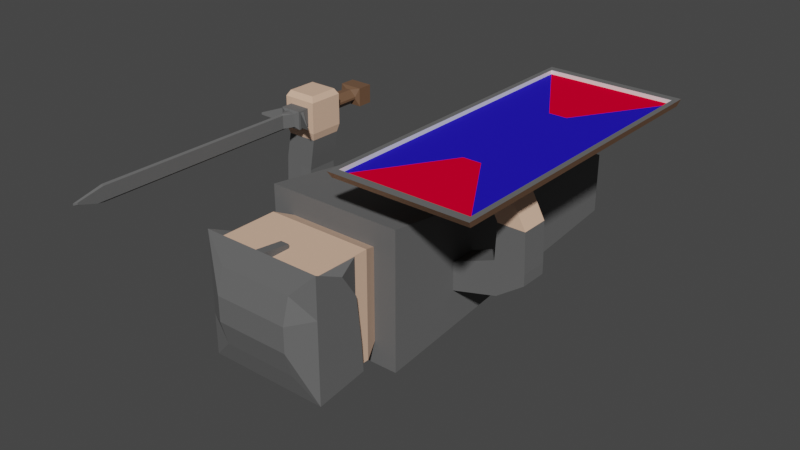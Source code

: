 # Source: soldier.blend  (saved by Blender 2.90.8; exported with 4.5.12 LTS)
import bpy
from mathutils import Matrix  # noqa: F401  (used for matrix-valued properties, if any)

bpy.ops.wm.read_factory_settings(use_empty=True)
scene = bpy.context.scene
scene.name = 'Scene'

# ---- collections
col_collection = bpy.data.collections.new('Collection'); scene.collection.children.link(col_collection)

# ---- materials (node trees are filled in below, after node groups)
mat_material = bpy.data.materials.new('Material')
mat_material.alpha_threshold = 0.0
mat_material.use_transparent_shadow = False
mat_material.line_color = (0.0, 0.0, 0.0, 1.0)
mat_metal = bpy.data.materials.new('metal')
mat_metal.use_transparent_shadow = False
mat_face = bpy.data.materials.new('face')
mat_face.use_transparent_shadow = False
mat_wood = bpy.data.materials.new('wood')
mat_wood.use_transparent_shadow = False
mat_x = bpy.data.materials.new('Материал')
mat_x.use_transparent_shadow = False
mat_001 = bpy.data.materials.new('Материал.001')
mat_001.use_transparent_shadow = False

# ---- material node trees
mat_material.use_nodes = True; mat_material.node_tree.nodes.clear()
_N = mat_material.node_tree.nodes; _L = mat_material.node_tree.links
n0 = _N.new('ShaderNodeOutputMaterial'); n0.name = 'Material Output'; n0.location = (300, 300)
n1 = _N.new('ShaderNodeBsdfPrincipled'); n1.name = 'Principled BSDF'; n1.location = (10, 300)
n1.distribution = 'GGX'
n1.subsurface_method = 'BURLEY'
n1.inputs[2].default_value = 0.4
n1.inputs[3].default_value = 1.45
n1.inputs[27].default_value = (0.0, 0.0, 0.0, 1.0)
n1.inputs[28].default_value = 1.0
_L.new(n1.outputs[0], n0.inputs[0])
n0.is_active_output = True
mat_metal.use_nodes = True; mat_metal.node_tree.nodes.clear()
_N = mat_metal.node_tree.nodes; _L = mat_metal.node_tree.links
n0 = _N.new('ShaderNodeBsdfPrincipled'); n0.name = 'Principled BSDF'; n0.location = (10, 300)
n0.distribution = 'GGX'
n0.subsurface_method = 'BURLEY'
n0.inputs[0].default_value = (0.1237, 0.1237, 0.1237, 1.0)
n0.inputs[2].default_value = 0.9167
n0.inputs[3].default_value = 1.45
n0.inputs[13].default_value = 0.5595
n0.inputs[27].default_value = (0.0, 0.0, 0.0, 1.0)
n0.inputs[28].default_value = 1.0
n1 = _N.new('ShaderNodeOutputMaterial'); n1.name = 'Material Output'; n1.location = (300, 300)
_L.new(n0.outputs[0], n1.inputs[0])
n1.is_active_output = True
mat_face.use_nodes = True; mat_face.node_tree.nodes.clear()
_N = mat_face.node_tree.nodes; _L = mat_face.node_tree.links
n0 = _N.new('ShaderNodeBsdfPrincipled'); n0.name = 'Principled BSDF'; n0.location = (10, 300)
n0.distribution = 'GGX'
n0.subsurface_method = 'BURLEY'
n0.inputs[0].default_value = (0.8, 0.5199, 0.3689, 1.0)
n0.inputs[3].default_value = 1.45
n0.inputs[27].default_value = (0.0, 0.0, 0.0, 1.0)
n0.inputs[28].default_value = 1.0
n1 = _N.new('ShaderNodeOutputMaterial'); n1.name = 'Material Output'; n1.location = (300, 300)
_L.new(n0.outputs[0], n1.inputs[0])
n1.is_active_output = True
mat_wood.use_nodes = True; mat_wood.node_tree.nodes.clear()
_N = mat_wood.node_tree.nodes; _L = mat_wood.node_tree.links
n0 = _N.new('ShaderNodeBsdfPrincipled'); n0.name = 'Principled BSDF'; n0.location = (10, 300)
n0.distribution = 'GGX'
n0.subsurface_method = 'BURLEY'
n0.inputs[0].default_value = (0.1679, 0.08992, 0.05064, 1.0)
n0.inputs[3].default_value = 1.45
n0.inputs[27].default_value = (0.0, 0.0, 0.0, 1.0)
n0.inputs[28].default_value = 1.0
n1 = _N.new('ShaderNodeOutputMaterial'); n1.name = 'Material Output'; n1.location = (300, 300)
_L.new(n0.outputs[0], n1.inputs[0])
n1.is_active_output = True
mat_x.use_nodes = True; mat_x.node_tree.nodes.clear()
_N = mat_x.node_tree.nodes; _L = mat_x.node_tree.links
n0 = _N.new('ShaderNodeBsdfPrincipled'); n0.name = 'Principled BSDF'; n0.location = (10, 300)
n0.distribution = 'GGX'
n0.subsurface_method = 'BURLEY'
n0.inputs[0].default_value = (0.02803, 0.01494, 0.8, 1.0)
n0.inputs[1].default_value = 0.6548
n0.inputs[2].default_value = 1.0
n0.inputs[3].default_value = 1.45
n0.inputs[13].default_value = 0.0
n0.inputs[15].default_value = 0.4048
n0.inputs[19].default_value = 0.05952
n0.inputs[20].default_value = 0.4229
n0.inputs[27].default_value = (0.0, 0.0, 0.0, 1.0)
n0.inputs[28].default_value = 1.0
n1 = _N.new('ShaderNodeOutputMaterial'); n1.name = 'Material Output'; n1.location = (300, 300)
_L.new(n0.outputs[0], n1.inputs[0])
n1.is_active_output = True
mat_001.use_nodes = True; mat_001.node_tree.nodes.clear()
_N = mat_001.node_tree.nodes; _L = mat_001.node_tree.links
n0 = _N.new('ShaderNodeBsdfPrincipled'); n0.name = 'Principled BSDF'; n0.location = (10, 300)
n0.distribution = 'GGX'
n0.subsurface_method = 'BURLEY'
n0.inputs[0].default_value = (0.8, 0.0, 0.02781, 1.0)
n0.inputs[2].default_value = 1.0
n0.inputs[3].default_value = 1.45
n0.inputs[13].default_value = 0.0
n0.inputs[27].default_value = (0.0, 0.0, 0.0, 1.0)
n0.inputs[28].default_value = 1.0
n1 = _N.new('ShaderNodeOutputMaterial'); n1.name = 'Material Output'; n1.location = (300, 300)
_L.new(n0.outputs[0], n1.inputs[0])
n1.is_active_output = True

# ---- world
world_world = bpy.data.worlds.new('World'); scene.world = world_world
world_world.use_nodes = True; world_world.node_tree.nodes.clear()
_N = world_world.node_tree.nodes; _L = world_world.node_tree.links
n0 = _N.new('ShaderNodeOutputWorld'); n0.name = 'World Output'; n0.location = (300, 300)
n1 = _N.new('ShaderNodeBackground'); n1.name = 'Background'; n1.location = (10, 300)
n1.inputs[0].default_value = (0.05088, 0.05088, 0.05088, 1.0)
_L.new(n1.outputs[0], n0.inputs[0])
n0.is_active_output = True
world_world.color = (0.05088, 0.05088, 0.05088)
world_world.use_sun_shadow = False
world_world.sun_shadow_jitter_overblur = 0.0

# ---- meshes
me_cube = bpy.data.meshes.new('Cube')
me_cube.from_pydata([(0.664, 0.664, 2.901), (1.0, 0.09204, 1.934), (0.664, -0.664, 2.901), (1.0, -0.3297, 1.934), (-0.664, 0.664, 2.901), (-1.0, 0.2978, 1.913), (-0.664, -0.664, 2.901), (-1.0, -0.2302, 1.913), (1.0, -0.3297, 2.188), (-1.0, -0.2417, 2.197), (1.0, 0.09204, 2.188), (-1.0, 0.3021, 2.197), (0.7727, -0.7727, 3.058), (-0.7727, -0.7727, 3.058), (0.7727, 0.7727, 3.058), (-0.7727, 0.7727, 3.058), (0.7727, -0.7727, 3.656), (-0.7727, -0.7727, 3.656), (0.7727, 0.7727, 3.656), (-0.7727, 0.7727, 3.656), (-0.7727, 0.7628, 3.186), (0.7727, 0.7628, 3.186), (-0.7727, -0.7825, 3.186), (0.7727, -0.7825, 3.186), (1.0, 1.0, 2.901), (1.0, 0.3868, -0.004998), (1.0, -1.0, 2.901), (1.0, -0.5247, -0.004998), (1.619, 0.3329, 2.188), (1.619, 0.3329, 1.934), (1.668, -0.1591, 2.188), (1.668, -0.1591, 1.934), (2.068, 0.2873, 2.188), (2.068, 0.2873, 1.934), (2.068, 0.1244, 2.188), (2.068, 0.1244, 1.934), (1.644, 0.8579, 2.188), (1.644, 0.8579, 1.934), (2.045, 0.8579, 2.188), (2.045, 0.8579, 1.934), (1.264, 1.562, 2.188), (1.264, 1.562, 1.934), (1.664, 1.562, 2.188), (1.664, 1.562, 1.934), (1.264, 1.591, 2.188), (1.264, 1.591, 1.934), (1.664, 1.591, 2.188), (1.664, 1.591, 1.934), (0.3824, 1.628, 3.143), (0.3824, 1.628, 0.3055), (2.352, 1.628, 3.143), (2.352, 1.628, 0.3055), (0.4334, 1.72, 3.103), (0.4334, 1.72, 0.3455), (2.301, 1.72, 3.103), (2.301, 1.72, 0.3455), (-1.0, 0.3761, -0.004998), (-1.0, -0.5247, -0.004998), (-1.0, -1.0, 2.901), (-1.0, 1.0, 2.901), (-1.473, 0.2502, 1.913), (-1.392, -0.2302, 1.913), (-1.392, -0.2417, 2.197), (-1.473, 0.2545, 2.197), (-1.913, 0.388, 1.913), (-1.817, 0.01916, 1.913), (-1.817, 0.007644, 2.197), (-1.913, 0.3923, 2.197), (-1.472, 0.6511, 2.191), (-1.472, 0.6469, 1.907), (-1.897, 0.7502, 2.195), (-1.897, 0.746, 1.911), (-1.392, 1.112, 2.193), (-1.392, 1.107, 1.908), (-1.831, 1.112, 2.193), (-1.831, 1.107, 1.908), (-1.458, 1.309, 2.208), (-1.765, 1.309, 2.208), (-1.458, 1.564, 2.207), (-1.765, 1.564, 2.207), (-1.41, 1.733, 2.178), (-1.41, 1.729, 1.917), (-1.813, 1.733, 2.178), (-1.813, 1.729, 1.917), (-1.367, 1.214, 1.891), (-1.856, 1.214, 1.891), (-1.367, 1.651, 1.889), (-1.856, 1.651, 1.889), (-1.446, 1.296, 1.573), (-1.777, 1.296, 1.573), (-1.446, 1.56, 1.572), (-1.777, 1.56, 1.572), (-1.446, 1.295, 1.436), (-1.777, 1.295, 1.436), (-1.446, 1.558, 1.435), (-1.777, 1.558, 1.435), (-1.489, 1.329, 1.413), (-1.734, 1.329, 1.413), (-1.489, 1.524, 1.412), (-1.734, 1.524, 1.412), (-1.856, 1.218, 2.209), (-1.367, 1.218, 2.209), (-1.856, 1.655, 2.206), (-1.367, 1.655, 2.206), (-1.765, 1.33, 2.261), (-1.458, 1.33, 2.261), (-1.765, 1.545, 2.26), (-1.458, 1.545, 2.26), (-1.765, 1.33, 2.295), (-1.458, 1.33, 2.295), (-1.765, 1.545, 2.294), (-1.458, 1.545, 2.294), (-1.701, 1.345, 2.327), (-1.522, 1.345, 2.327), (-1.701, 1.531, 2.326), (-1.522, 1.531, 2.326), (-1.635, 1.323, 2.419), (-1.588, 1.347, 2.419), (-1.635, 1.533, 2.418), (-1.588, 1.533, 2.418), (-1.635, 1.361, 4.197), (-1.588, 1.361, 4.272), (-1.635, 1.546, 4.195), (-1.588, 1.546, 4.207), (-1.635, 1.442, 4.418), (-1.588, 1.442, 4.433), (-1.635, 1.468, 4.417), (-1.588, 1.468, 4.432), (-1.611, 0.2978, 1.913), (-1.611, 0.3021, 2.197), (-1.611, -0.2302, 1.913), (-1.611, -0.2417, 2.197), (-1.658, 0.6753, 1.911), (-1.658, 0.6796, 2.195), (-1.611, 1.107, 1.908), (-1.611, 1.112, 2.193), (-1.611, 1.214, 1.891), (-1.611, 1.218, 2.209), (-1.611, 1.651, 1.889), (-1.611, 1.655, 2.206), (-1.611, 1.729, 1.917), (-1.611, 1.733, 2.178), (-1.611, 1.329, 1.891), (-1.611, 1.536, 1.89), (-1.611, 1.325, 1.608), (-1.611, 1.532, 1.607), (-1.611, 1.296, 1.573), (-1.611, 1.56, 1.572), (-1.611, 1.295, 1.436), (-1.611, 1.558, 1.435), (-1.611, 1.329, 1.413), (-1.611, 1.524, 1.412), (-1.611, 1.309, 2.208), (-1.611, 1.564, 2.207), (-1.611, 1.31, 2.241), (-1.611, 1.564, 2.24), (-1.611, 1.311, 2.315), (-1.611, 1.565, 2.314), (-1.611, 1.321, 2.327), (-1.611, 1.551, 2.326), (-1.611, 1.323, 2.419), (-1.611, 1.553, 2.418), (-1.611, 1.336, 4.208), (-1.611, 1.567, 4.207), (-1.611, 1.442, 4.461), (-1.611, 1.468, 4.459), (-1.458, 1.31, 2.241), (-1.458, 1.564, 2.24), (-1.765, 1.564, 2.24), (-1.765, 1.31, 2.241), (-1.458, 1.311, 2.315), (-1.458, 1.565, 2.314), (-1.765, 1.565, 2.314), (-1.765, 1.311, 2.315), (-2.041, 1.453, 2.387), (-2.041, 1.422, 2.387), (-2.041, 1.453, 2.391), (-2.041, 1.422, 2.391), (-1.187, 1.422, 2.387), (-1.187, 1.453, 2.387), (-1.187, 1.422, 2.391), (-1.187, 1.453, 2.391), (-1.57, 1.329, 1.891), (-1.481, 1.417, 1.89), (-1.419, 1.266, 1.891), (-1.742, 1.417, 1.89), (-1.653, 1.329, 1.891), (-1.804, 1.266, 1.891), (-1.481, 1.448, 1.89), (-1.57, 1.536, 1.89), (-1.419, 1.599, 1.889), (-1.653, 1.536, 1.89), (-1.742, 1.448, 1.89), (-1.804, 1.599, 1.889), (-1.481, 1.413, 1.607), (-1.57, 1.325, 1.608), (-1.446, 1.296, 1.573), (-1.653, 1.325, 1.608), (-1.742, 1.413, 1.607), (-1.777, 1.296, 1.573), (-1.57, 1.532, 1.607), (-1.481, 1.444, 1.607), (-1.446, 1.56, 1.572), (-1.742, 1.444, 1.607), (-1.653, 1.532, 1.607), (-1.777, 1.56, 1.572), (0.3572, 1.72, 3.179), (0.3572, 1.72, 0.2692), (2.377, 1.72, 3.179), (2.377, 1.72, 0.2692), (1.236, 1.661, 2.3), (1.236, 1.661, 1.148), (1.498, 1.661, 2.3), (1.498, 1.661, 1.148), (0.8819, -0.8819, 3.659), (-0.8819, -0.8819, 3.659), (0.8819, 0.8819, 3.659), (-0.8819, 0.8819, 3.659), (0.5439, -0.5439, 3.727), (-0.5439, -0.5439, 3.727), (0.5439, 0.5439, 3.727), (-0.5439, 0.5439, 3.727), (0.8819, 0.678, 3.395), (0.8819, -0.779, 3.188), (-0.8819, 0.678, 3.395), (-0.8819, -0.779, 3.188), (-1.0, 0.07586, -0.004998), (-1.0, -0.2244, -0.004998), (1.0, 0.3333, 2.901), (1.0, -0.3333, 2.901), (-1.0, -0.3333, 2.901), (-1.0, 0.3333, 2.901), (1.0, -0.2208, -0.004998), (1.0, 0.08299, -0.004998), (0.664, 0.2213, 2.901), (0.664, -0.2213, 2.901), (-0.664, -0.2213, 2.901), (-0.664, 0.2213, 2.901), (0.7727, 0.2576, 3.058), (0.7727, -0.2576, 3.058), (-0.7727, -0.2576, 3.058), (-0.7727, 0.2576, 3.058), (0.7727, 0.2576, 3.656), (0.7727, -0.2576, 3.656), (-0.7727, -0.2576, 3.656), (-0.7727, 0.2576, 3.656), (-0.7727, -0.2674, 3.186), (-0.7727, 0.2477, 3.186), (0.7727, 0.2477, 3.186), (0.7727, -0.2674, 3.186), (1.0, -0.04853, 2.188), (1.0, -0.1891, 2.188), (1.0, -0.1891, 1.934), (1.0, -0.04853, 1.934), (1.635, 0.1689, 2.188), (1.651, 0.004883, 2.188), (1.651, 0.004883, 1.934), (1.635, 0.1689, 1.934), (2.068, 0.233, 2.188), (2.068, 0.1787, 2.188), (2.068, 0.1787, 1.934), (2.068, 0.233, 1.934), (-1.0, 0.1218, 1.913), (-1.0, -0.05422, 1.913), (-1.0, -0.06047, 2.197), (-1.0, 0.1208, 2.197), (-1.446, 0.09008, 1.913), (-1.419, -0.07007, 1.913), (-1.419, -0.07632, 2.197), (-1.446, 0.0891, 2.197), (-1.881, 0.2651, 1.913), (-1.849, 0.1421, 1.913), (-1.849, 0.1359, 2.197), (-1.881, 0.2641, 2.197), (-1.611, 0.1208, 2.197), (-1.611, -0.06047, 2.197), (-1.611, -0.05422, 1.913), (-1.611, 0.1218, 1.913), (0.8819, 0.294, 3.659), (0.8819, -0.294, 3.659), (-0.8819, -0.294, 3.659), (-0.8819, 0.294, 3.659), (0.5439, 0.1813, 3.791), (0.5439, -0.1813, 3.791), (-0.5439, -0.1813, 3.791), (-0.5439, 0.1813, 3.791), (0.8819, 0.3214, 3.25), (0.8819, -0.3494, 3.204), (-0.8819, -0.3494, 3.204), (-0.8819, 0.3214, 3.25), (0.3333, 0.3833, -0.004998), (-0.3333, 0.3797, -0.004998), (0.3333, -1.0, 2.901), (-0.3333, -1.0, 2.901), (-0.3333, -0.5247, -0.004998), (0.3333, -0.5247, -0.004998), (-0.3333, 1.0, 2.901), (0.3333, 1.0, 2.901), (0.2213, -0.664, 2.901), (-0.2213, -0.664, 2.901), (-0.2213, 0.664, 2.901), (0.2213, 0.664, 2.901), (0.2576, -0.7727, 3.058), (-0.2576, -0.7727, 3.058), (-0.2576, 0.7727, 3.058), (0.2576, 0.7727, 3.058), (0.2576, -0.7727, 3.656), (-0.2576, -0.7727, 3.656), (-0.0616, 0.7727, 3.656), (0.0616, 0.7727, 3.656), (0.2576, -0.7825, 3.186), (-0.2576, -0.7825, 3.186), (0.294, -0.8819, 3.659), (-0.294, -0.8819, 3.659), (-0.06297, 0.8819, 3.659), (0.06297, 0.8819, 3.659), (0.1813, -0.5439, 3.727), (-0.1813, -0.5439, 3.727), (-0.1813, 0.5439, 3.727), (0.1813, 0.5439, 3.727), (0.294, -0.779, 3.188), (-0.294, -0.779, 3.188), (-0.1813, 0.1813, 3.791), (0.1813, 0.1813, 3.791), (-0.1813, -0.1813, 3.791), (0.1813, -0.1813, 3.791), (0.3333, 0.08062, -0.004998), (-0.3333, 0.07824, -0.004998), (0.3333, -0.222, -0.004998), (-0.3333, -0.2232, -0.004998), (-0.0616, 0.7224, 3.406), (0.0616, 0.7224, 3.406), (-0.06297, 0.8316, 3.408), (0.06297, 0.8316, 3.408), (0.4334, 1.661, 3.103), (0.4334, 1.661, 0.3455), (2.301, 1.661, 3.103), (2.301, 1.661, 0.3455), (0.7099, 1.661, 2.826), (0.7099, 1.661, 0.6219), (2.024, 1.661, 2.826), (2.024, 1.661, 0.6219), (0.9851, 1.661, 2.551), (0.9851, 1.661, 0.8972), (1.749, 1.661, 2.551), (1.749, 1.661, 0.8972)], [], [(236, 6, 13, 240), (294, 293, 58, 57), (7, 9, 62, 61), (328, 232, 27, 295), (253, 1, 29, 257), (290, 297, 24, 25), (299, 6, 58, 293), (235, 2, 26, 229), (237, 4, 59, 231), (301, 0, 24, 297), (304, 15, 19, 308), (298, 2, 12, 302), (300, 4, 15, 304), (234, 0, 14, 238), (248, 21, 222, 286), (238, 14, 18, 242), (240, 13, 17, 244), (302, 12, 16, 306), (281, 217, 224, 289), (308, 19, 217, 314), (306, 16, 23, 310), (244, 17, 22, 246), (10, 1, 25, 24), (3, 8, 26, 27), (250, 10, 24, 228), (252, 3, 27, 232), (255, 30, 34, 259), (8, 3, 31, 30), (251, 8, 30, 255), (1, 10, 28, 29), (260, 259, 34, 35), (28, 32, 38, 36), (257, 29, 33, 261), (30, 31, 35, 34), (38, 39, 43, 42), (29, 28, 36, 37), (33, 29, 37, 39), (32, 33, 39, 38), (40, 42, 46, 44), (36, 38, 42, 40), (37, 36, 40, 41), (39, 37, 41, 43), (47, 45, 49, 51), (41, 40, 44, 45), (43, 41, 45, 47), (42, 43, 47, 46), (48, 50, 208, 206), (46, 47, 51, 50), (44, 46, 50, 48), (45, 44, 48, 49), (52, 54, 336, 334), (49, 48, 206, 207), (51, 49, 207, 209), (50, 51, 209, 208), (262, 5, 56, 226), (9, 7, 57, 58), (5, 11, 59, 56), (264, 9, 58, 230), (63, 60, 69, 68), (11, 5, 60, 63), (263, 7, 61, 267), (265, 11, 63, 269), (270, 273, 67, 64), (276, 130, 65, 271), (274, 129, 67, 273), (130, 131, 66, 65), (132, 71, 75, 134), (129, 63, 68, 133), (128, 64, 71, 132), (64, 67, 70, 71), (134, 75, 85, 136), (68, 69, 73, 72), (133, 68, 72, 135), (71, 70, 74, 75), (152, 76, 166, 154), (72, 73, 84, 101), (135, 72, 101, 137), (75, 74, 100, 85), (138, 87, 83, 140), (85, 100, 102, 87), (193, 192, 185, 187, 85, 87), (101, 84, 86, 103), (141, 140, 83, 82), (103, 86, 81, 80), (139, 103, 80, 141), (87, 102, 82, 83), (187, 186, 142, 136, 85), (202, 201, 194, 196, 88, 90), (142, 186, 197, 144), (142, 182, 184, 84, 136), (196, 195, 144, 146, 88), (190, 189, 143, 138, 86), (182, 142, 144, 195), (191, 143, 145, 204), (89, 91, 95, 93), (205, 204, 145, 147, 91), (145, 200, 202, 90, 147), (199, 198, 203, 205, 91, 89), (94, 92, 96, 98), (146, 89, 93, 148), (90, 88, 92, 94), (147, 90, 94, 149), (150, 97, 99, 151), (149, 94, 98, 151), (93, 95, 99, 97), (148, 93, 97, 150), (152, 77, 100, 137), (153, 78, 103, 139), (78, 76, 101, 103), (77, 79, 102, 100), (104, 108, 177, 175), (79, 77, 169, 168), (153, 79, 168, 155), (76, 78, 167, 166), (157, 172, 114, 159), (155, 168, 172, 157), (107, 111, 181, 179), (154, 166, 170, 156), (113, 115, 119, 117), (170, 171, 115, 113), (156, 170, 113, 158), (172, 173, 112, 114), (118, 116, 120, 122), (158, 113, 117, 160), (114, 112, 116, 118), (159, 114, 118, 161), (121, 123, 127, 125), (161, 118, 122, 163), (117, 119, 123, 121), (160, 117, 121, 162), (164, 125, 127, 165), (162, 121, 125, 164), (122, 120, 124, 126), (163, 122, 126, 165), (123, 163, 165, 127), (120, 162, 164, 124), (124, 164, 165, 126), (116, 160, 162, 120), (119, 161, 163, 123), (115, 159, 161, 119), (112, 158, 160, 116), (173, 156, 158, 112), (169, 154, 156, 173), (167, 155, 157, 171), (171, 157, 159, 115), (78, 153, 155, 167), (79, 153, 139, 102), (76, 152, 137, 101), (92, 148, 150, 96), (95, 149, 151, 99), (96, 150, 151, 98), (91, 147, 149, 95), (88, 146, 148, 92), (144, 197, 199, 89, 146), (143, 191, 193, 87, 138), (184, 183, 188, 190, 86, 84), (143, 189, 200, 145), (185, 192, 203, 198), (102, 139, 141, 82), (80, 81, 140, 141), (86, 138, 140, 81), (74, 135, 137, 100), (77, 152, 154, 169), (70, 133, 135, 74), (73, 134, 136, 84), (60, 128, 132, 69), (67, 129, 133, 70), (69, 132, 134, 73), (61, 62, 131, 130), (269, 63, 129, 274), (267, 61, 130, 276), (107, 105, 166, 167), (104, 106, 168, 169), (109, 111, 171, 170), (110, 108, 173, 172), (108, 104, 169, 173), (106, 110, 172, 168), (111, 107, 167, 171), (105, 109, 170, 166), (174, 175, 177, 176), (110, 106, 174, 176), (108, 110, 176, 177), (106, 104, 175, 174), (178, 179, 181, 180), (111, 109, 180, 181), (105, 107, 179, 178), (109, 105, 178, 180), (182, 183, 184), (185, 186, 187), (188, 189, 190), (191, 192, 193), (194, 195, 196), (197, 198, 199), (200, 201, 202), (203, 204, 205), (191, 204, 203, 192), (197, 186, 185, 198), (194, 183, 182, 195), (200, 189, 188, 201), (188, 183, 194, 201), (52, 53, 207, 206), (55, 54, 208, 209), (54, 52, 206, 208), (53, 55, 209, 207), (211, 210, 212, 213), (53, 52, 334, 335), (55, 53, 335, 337), (54, 55, 337, 336), (280, 215, 219, 284), (324, 284, 219, 317), (312, 214, 218, 316), (314, 217, 221, 318), (278, 216, 220, 282), (310, 23, 223, 320), (246, 22, 225, 288), (313, 215, 225, 321), (217, 19, 20, 224), (242, 18, 21, 248), (18, 216, 222, 21), (279, 214, 223, 287), (216, 278, 286, 222), (278, 279, 287, 286), (16, 243, 249, 23), (243, 242, 248, 249), (20, 247, 289, 224), (247, 246, 288, 289), (214, 279, 283, 218), (279, 278, 282, 283), (318, 221, 285, 322), (322, 285, 284, 324), (217, 281, 285, 221), (281, 280, 284, 285), (60, 266, 277, 128), (266, 267, 276, 277), (62, 268, 275, 131), (268, 269, 274, 275), (131, 275, 272, 66), (275, 274, 273, 272), (128, 277, 270, 64), (277, 276, 271, 270), (65, 66, 272, 271), (271, 272, 273, 270), (9, 264, 268, 62), (264, 265, 269, 268), (5, 262, 266, 60), (262, 263, 267, 266), (11, 265, 231, 59), (265, 264, 230, 231), (7, 263, 227, 57), (263, 262, 226, 227), (31, 256, 260, 35), (256, 257, 261, 260), (33, 32, 258, 261), (261, 258, 259, 260), (10, 250, 254, 28), (250, 251, 255, 254), (28, 254, 258, 32), (254, 255, 259, 258), (1, 253, 233, 25), (253, 252, 232, 233), (8, 251, 229, 26), (251, 250, 228, 229), (19, 245, 247, 20), (245, 244, 246, 247), (215, 280, 288, 225), (280, 281, 289, 288), (15, 241, 245, 19), (241, 240, 244, 245), (12, 239, 243, 16), (239, 238, 242, 243), (23, 249, 287, 223), (249, 248, 286, 287), (2, 235, 239, 12), (235, 234, 238, 239), (6, 236, 230, 58), (236, 237, 231, 230), (0, 234, 228, 24), (234, 235, 229, 228), (3, 252, 256, 31), (252, 253, 257, 256), (290, 25, 233, 326), (326, 233, 232, 328), (4, 237, 241, 15), (237, 236, 240, 241), (226, 327, 329, 227), (327, 326, 328, 329), (56, 291, 327, 226), (291, 290, 326, 327), (282, 323, 325, 283), (323, 322, 324, 325), (220, 319, 323, 282), (319, 318, 322, 323), (214, 312, 320, 223), (312, 313, 321, 320), (22, 311, 321, 225), (311, 310, 320, 321), (216, 315, 319, 220), (315, 314, 318, 319), (215, 313, 317, 219), (313, 312, 316, 317), (283, 325, 316, 218), (325, 324, 317, 316), (17, 307, 311, 22), (307, 306, 310, 311), (18, 309, 315, 216), (309, 308, 330, 331), (13, 303, 307, 17), (303, 302, 306, 307), (0, 301, 305, 14), (301, 300, 304, 305), (6, 299, 303, 13), (299, 298, 302, 303), (14, 305, 309, 18), (305, 304, 308, 309), (4, 300, 296, 59), (300, 301, 297, 296), (2, 298, 292, 26), (298, 299, 293, 292), (56, 59, 296, 291), (291, 296, 297, 290), (227, 329, 294, 57), (329, 328, 295, 294), (27, 26, 292, 295), (295, 292, 293, 294), (331, 330, 332, 333), (308, 314, 332, 330), (315, 309, 331, 333), (314, 315, 333, 332), (338, 339, 335, 334), (341, 340, 336, 337), (340, 338, 334, 336), (339, 341, 337, 335), (342, 343, 339, 338), (345, 344, 340, 341), (344, 342, 338, 340), (343, 345, 341, 339), (210, 211, 343, 342), (213, 212, 344, 345), (212, 210, 342, 344), (211, 213, 345, 343)])
me_cube.polygons.foreach_set('material_index', [2, 1, 1, 0, 1, 1, 1, 1, 1, 1, 2, 2, 2, 2, 1, 2, 2, 2, 1, 1, 0, 0, 1, 1, 1, 1, 1, 1, 1, 1, 1, 1, 1, 1, 2, 1, 1, 1, 0, 2, 2, 2, 3, 3, 3, 3, 3, 3, 3, 3, 0, 3, 0, 3, 1, 1, 1, 1, 1, 1, 1, 1, 1, 1, 1, 1, 1, 1, 1, 1, 2, 1, 1, 1, 1, 2, 2, 2, 2, 2, 2, 2, 2, 2, 2, 2, 2, 3, 3, 2, 3, 2, 3, 3, 3, 3, 3, 3, 3, 3, 3, 3, 3, 3, 3, 3, 2, 2, 2, 2, 1, 1, 1, 1, 1, 1, 1, 1, 1, 1, 1, 1, 1, 1, 1, 1, 1, 1, 1, 1, 1, 1, 1, 1, 1, 1, 1, 1, 1, 1, 1, 1, 1, 1, 1, 1, 2, 2, 3, 3, 3, 3, 3, 3, 2, 2, 3, 3, 2, 2, 2, 2, 1, 1, 2, 1, 1, 1, 1, 1, 1, 1, 1, 1, 1, 1, 1, 1, 1, 1, 1, 1, 1, 1, 1, 1, 1, 2, 2, 2, 2, 3, 3, 3, 3, 3, 3, 3, 3, 3, 1, 1, 1, 1, 4, 0, 0, 0, 1, 1, 1, 1, 1, 1, 1, 1, 1, 0, 1, 1, 1, 1, 0, 0, 1, 1, 1, 1, 1, 1, 1, 1, 1, 1, 1, 1, 1, 1, 1, 1, 1, 1, 1, 1, 1, 1, 1, 1, 1, 1, 1, 1, 1, 1, 1, 1, 1, 1, 1, 1, 1, 1, 0, 0, 1, 1, 2, 2, 2, 2, 1, 1, 2, 2, 1, 1, 1, 1, 1, 1, 0, 0, 2, 2, 0, 0, 0, 0, 1, 1, 1, 1, 1, 1, 0, 0, 1, 1, 1, 1, 1, 1, 0, 0, 1, 1, 2, 2, 2, 2, 2, 2, 2, 2, 1, 1, 1, 1, 1, 1, 0, 0, 1, 1, 1, 1, 1, 1, 4, 4, 5, 5, 4, 4, 5, 5, 4, 4, 5, 5])
_uv = me_cube.uv_layers.new(name='UVMap')
_uv.uv.foreach_set('vector', [0.833, 0.6527, 0.833, 0.708, 0.833, 0.708, 0.833, 0.6527, 0.375, 0.9167, 0.625, 0.9167, 0.625, 1.0, 0.375, 1.0, 0.4123, 0.1026, 0.5877, 0.06145, 0.5877, 0.06145, 0.4123, 0.1026, 0.2917, 0.6667, 0.375, 0.6667, 0.375, 0.75, 0.2917, 0.75, 0.4363, 0.613, 0.4363, 0.5891, 0.4363, 0.5891, 0.4363, 0.613, 0.375, 0.4167, 0.625, 0.4167, 0.625, 0.5, 0.375, 0.5, 0.7777, 0.708, 0.833, 0.708, 0.875, 0.75, 0.7917, 0.75, 0.667, 0.6527, 0.667, 0.708, 0.625, 0.75, 0.625, 0.6667, 0.833, 0.5973, 0.833, 0.542, 0.875, 0.5, 0.875, 0.5833, 0.7223, 0.542, 0.667, 0.542, 0.625, 0.5, 0.7083, 0.5, 0.7777, 0.542, 0.833, 0.542, 0.833, 0.542, 0.7777, 0.542, 0.7223, 0.708, 0.667, 0.708, 0.667, 0.708, 0.7223, 0.708, 0.7777, 0.542, 0.833, 0.542, 0.833, 0.542, 0.7777, 0.542, 0.667, 0.5973, 0.667, 0.542, 0.667, 0.542, 0.667, 0.5973, 0.667, 0.5973, 0.667, 0.542, 0.667, 0.542, 0.667, 0.5973, 0.667, 0.5973, 0.667, 0.542, 0.667, 0.542, 0.667, 0.5973, 0.833, 0.6527, 0.833, 0.708, 0.833, 0.708, 0.833, 0.6527, 0.7223, 0.708, 0.667, 0.708, 0.667, 0.708, 0.7223, 0.708, 0.833, 0.5973, 0.833, 0.542, 0.833, 0.542, 0.833, 0.5973, 0.7777, 0.542, 0.833, 0.542, 0.833, 0.542, 0.7777, 0.542, 0.7223, 0.708, 0.667, 0.708, 0.667, 0.708, 0.7223, 0.708, 0.833, 0.6527, 0.833, 0.708, 0.833, 0.708, 0.833, 0.6527, 0.5637, 0.5891, 0.4363, 0.5891, 0.375, 0.5, 0.625, 0.5, 0.4363, 0.6609, 0.5637, 0.6609, 0.625, 0.75, 0.375, 0.75, 0.5637, 0.613, 0.5637, 0.5891, 0.625, 0.5, 0.625, 0.5833, 0.4363, 0.637, 0.4363, 0.6609, 0.375, 0.75, 0.375, 0.6667, 0.5637, 0.637, 0.5637, 0.6609, 0.5637, 0.6609, 0.5637, 0.637, 0.5637, 0.6609, 0.4363, 0.6609, 0.4363, 0.6609, 0.5637, 0.6609, 0.5637, 0.637, 0.5637, 0.6609, 0.5637, 0.6609, 0.5637, 0.637, 0.4363, 0.5891, 0.5637, 0.5891, 0.5637, 0.5891, 0.4363, 0.5891, 0.4363, 0.637, 0.5637, 0.637, 0.5637, 0.6609, 0.4363, 0.6609, 0.5637, 0.5891, 0.5637, 0.5891, 0.5637, 0.5891, 0.5637, 0.5891, 0.4363, 0.613, 0.4363, 0.5891, 0.4363, 0.5891, 0.4363, 0.613, 0.5637, 0.6609, 0.4363, 0.6609, 0.4363, 0.6609, 0.5637, 0.6609, 0.5637, 0.5891, 0.4363, 0.5891, 0.4363, 0.5891, 0.5637, 0.5891, 0.4363, 0.5891, 0.5637, 0.5891, 0.5637, 0.5891, 0.4363, 0.5891, 0.4363, 0.5891, 0.4363, 0.5891, 0.4363, 0.5891, 0.4363, 0.5891, 0.5637, 0.5891, 0.4363, 0.5891, 0.4363, 0.5891, 0.5637, 0.5891, 0.5637, 0.5891, 0.5637, 0.5891, 0.5637, 0.5891, 0.5637, 0.5891, 0.5637, 0.5891, 0.5637, 0.5891, 0.5637, 0.5891, 0.5637, 0.5891, 0.4363, 0.5891, 0.5637, 0.5891, 0.5637, 0.5891, 0.4363, 0.5891, 0.4363, 0.5891, 0.4363, 0.5891, 0.4363, 0.5891, 0.4363, 0.5891, 0.4363, 0.5891, 0.4363, 0.5891, 0.4363, 0.5891, 0.4363, 0.5891, 0.4363, 0.5891, 0.5637, 0.5891, 0.5637, 0.5891, 0.4363, 0.5891, 0.4363, 0.5891, 0.4363, 0.5891, 0.4363, 0.5891, 0.4363, 0.5891, 0.5637, 0.5891, 0.4363, 0.5891, 0.4363, 0.5891, 0.5637, 0.5891, 0.5637, 0.5891, 0.5637, 0.5891, 0.5637, 0.5891, 0.5637, 0.5891, 0.5637, 0.5891, 0.4363, 0.5891, 0.4363, 0.5891, 0.5637, 0.5891, 0.5637, 0.5891, 0.5637, 0.5891, 0.5637, 0.5891, 0.5637, 0.5891, 0.4363, 0.5891, 0.5637, 0.5891, 0.5637, 0.5891, 0.4363, 0.5891, 0.5603, 0.5891, 0.5603, 0.5891, 0.5603, 0.5891, 0.5603, 0.5891, 0.4363, 0.5891, 0.5637, 0.5891, 0.5637, 0.5891, 0.4363, 0.5891, 0.4363, 0.5891, 0.4363, 0.5891, 0.4363, 0.5891, 0.4363, 0.5891, 0.5637, 0.5891, 0.4363, 0.5891, 0.4363, 0.5891, 0.5637, 0.5891, 0.4123, 0.1323, 0.4123, 0.1472, 0.375, 0.25, 0.375, 0.1667, 0.5877, 0.06145, 0.4123, 0.1026, 0.375, 0.0, 0.625, 0.0, 0.4123, 0.1472, 0.5877, 0.1884, 0.625, 0.25, 0.375, 0.25, 0.5877, 0.1038, 0.5877, 0.06145, 0.625, 0.0, 0.625, 0.08333, 0.5877, 0.1884, 0.4123, 0.1472, 0.4123, 0.1472, 0.5877, 0.1884, 0.5877, 0.1884, 0.4123, 0.1472, 0.4123, 0.1472, 0.5877, 0.1884, 0.4123, 0.1174, 0.4123, 0.1026, 0.4123, 0.1026, 0.4123, 0.1174, 0.5877, 0.1461, 0.5877, 0.1884, 0.5877, 0.1884, 0.5877, 0.1461, 0.4123, 0.1323, 0.5877, 0.1461, 0.5877, 0.1884, 0.4123, 0.1472, 0.4123, 0.1174, 0.4123, 0.1026, 0.4123, 0.1026, 0.4123, 0.1174, 0.5877, 0.1461, 0.5877, 0.1884, 0.5877, 0.1884, 0.5877, 0.1461, 0.4123, 0.1026, 0.5877, 0.06145, 0.5877, 0.06145, 0.4123, 0.1026, 0.4123, 0.1472, 0.4123, 0.1472, 0.4123, 0.1472, 0.4123, 0.1472, 0.5877, 0.1884, 0.5877, 0.1884, 0.5877, 0.1884, 0.5877, 0.1884, 0.4123, 0.1472, 0.4123, 0.1472, 0.4123, 0.1472, 0.4123, 0.1472, 0.4123, 0.1472, 0.5877, 0.1884, 0.5877, 0.1884, 0.4123, 0.1472, 0.4123, 0.1472, 0.4123, 0.1472, 0.4123, 0.1472, 0.4123, 0.1472, 0.5877, 0.1884, 0.4123, 0.1472, 0.4123, 0.1472, 0.5877, 0.1884, 0.5877, 0.1884, 0.5877, 0.1884, 0.5877, 0.1884, 0.5877, 0.1884, 0.4123, 0.1472, 0.5877, 0.1884, 0.5877, 0.1884, 0.4123, 0.1472, 0.5877, 0.1884, 0.5877, 0.1884, 0.5877, 0.1884, 0.5877, 0.1884, 0.5877, 0.1884, 0.4123, 0.1472, 0.4123, 0.1472, 0.5877, 0.1884, 0.5877, 0.1884, 0.5877, 0.1884, 0.5877, 0.1884, 0.5877, 0.1884, 0.4123, 0.1472, 0.5877, 0.1884, 0.5877, 0.1884, 0.4123, 0.1472, 0.4123, 0.1472, 0.4123, 0.1472, 0.4123, 0.1472, 0.4123, 0.1472, 0.4123, 0.1472, 0.5877, 0.1884, 0.5877, 0.1884, 0.4123, 0.1472, 0.4123, 0.1472, 0.4123, 0.1472, 0.4123, 0.1472, 0.4123, 0.1472, 0.4123, 0.1472, 0.4123, 0.1472, 0.5877, 0.1884, 0.4123, 0.1472, 0.4123, 0.1472, 0.5877, 0.1884, 0.5877, 0.1884, 0.4123, 0.1472, 0.4123, 0.1472, 0.5877, 0.1884, 0.5877, 0.1884, 0.4123, 0.1472, 0.4123, 0.1472, 0.5877, 0.1884, 0.5877, 0.1884, 0.5877, 0.1884, 0.5877, 0.1884, 0.5877, 0.1884, 0.4123, 0.1472, 0.5877, 0.1884, 0.5877, 0.1884, 0.4123, 0.1472, 0.4123, 0.1472, 0.4123, 0.1472, 0.4123, 0.1472, 0.4123, 0.1472, 0.4123, 0.1472, 0.4123, 0.1472, 0.4123, 0.1472, 0.4123, 0.1472, 0.4123, 0.1472, 0.4123, 0.1472, 0.4123, 0.1472, 0.4123, 0.1472, 0.4123, 0.1472, 0.4123, 0.1472, 0.4123, 0.1472, 0.4123, 0.1472, 0.4123, 0.1472, 0.4123, 0.1472, 0.4123, 0.1472, 0.4123, 0.1472, 0.4123, 0.1472, 0.4123, 0.1472, 0.4123, 0.1472, 0.4123, 0.1472, 0.4123, 0.1472, 0.4123, 0.1472, 0.4123, 0.1472, 0.4123, 0.1472, 0.4123, 0.1472, 0.4123, 0.1472, 0.4123, 0.1472, 0.4123, 0.1472, 0.4123, 0.1472, 0.4123, 0.1472, 0.4123, 0.1472, 0.4123, 0.1472, 0.4123, 0.1472, 0.4123, 0.1472, 0.4123, 0.1472, 0.4123, 0.1472, 0.4123, 0.1472, 0.4123, 0.1472, 0.4123, 0.1472, 0.4123, 0.1472, 0.4123, 0.1472, 0.4123, 0.1472, 0.4123, 0.1472, 0.4123, 0.1472, 0.4123, 0.1472, 0.4123, 0.1472, 0.4123, 0.1472, 0.4123, 0.1472, 0.4123, 0.1472, 0.4123, 0.1472, 0.4123, 0.1472, 0.4123, 0.1472, 0.4123, 0.1472, 0.4123, 0.1472, 0.4123, 0.1472, 0.4123, 0.1472, 0.4123, 0.1472, 0.4123, 0.1472, 0.4123, 0.1472, 0.4123, 0.1472, 0.4123, 0.1472, 0.4123, 0.1472, 0.4123, 0.1472, 0.4123, 0.1472, 0.4123, 0.1472, 0.4123, 0.1472, 0.4123, 0.1472, 0.4123, 0.1472, 0.4123, 0.1472, 0.4123, 0.1472, 0.4123, 0.1472, 0.4123, 0.1472, 0.4123, 0.1472, 0.4123, 0.1472, 0.4123, 0.1472, 0.4123, 0.1472, 0.4123, 0.1472, 0.4123, 0.1472, 0.4123, 0.1472, 0.4123, 0.1472, 0.4123, 0.1472, 0.4123, 0.1472, 0.4123, 0.1472, 0.4123, 0.1472, 0.4123, 0.1472, 0.4123, 0.1472, 0.5877, 0.1884, 0.5877, 0.1884, 0.5877, 0.1884, 0.5877, 0.1884, 0.5877, 0.1884, 0.5877, 0.1884, 0.5877, 0.1884, 0.5877, 0.1884, 0.5877, 0.1884, 0.5877, 0.1884, 0.5877, 0.1884, 0.5877, 0.1884, 0.5877, 0.1884, 0.5877, 0.1884, 0.5877, 0.1884, 0.5877, 0.1884, 0.5877, 0.1884, 0.5877, 0.1884, 0.5877, 0.1884, 0.5877, 0.1884, 0.5877, 0.1884, 0.5877, 0.1884, 0.5877, 0.1884, 0.5877, 0.1884, 0.5877, 0.1884, 0.5877, 0.1884, 0.5877, 0.1884, 0.5877, 0.1884, 0.5877, 0.1884, 0.5877, 0.1884, 0.5877, 0.1884, 0.5877, 0.1884, 0.5877, 0.1884, 0.5877, 0.1884, 0.5877, 0.1884, 0.5877, 0.1884, 0.5877, 0.1884, 0.5877, 0.1884, 0.5877, 0.1884, 0.5877, 0.1884, 0.5877, 0.1884, 0.5877, 0.1884, 0.5877, 0.1884, 0.5877, 0.1884, 0.5877, 0.1884, 0.5877, 0.1884, 0.5877, 0.1884, 0.5877, 0.1884, 0.5877, 0.1884, 0.5877, 0.1884, 0.5877, 0.1884, 0.5877, 0.1884, 0.5877, 0.1884, 0.5877, 0.1884, 0.5877, 0.1884, 0.5877, 0.1884, 0.5877, 0.1884, 0.5877, 0.1884, 0.5877, 0.1884, 0.5877, 0.1884, 0.5877, 0.1884, 0.5877, 0.1884, 0.5877, 0.1884, 0.5877, 0.1884, 0.5877, 0.1884, 0.5877, 0.1884, 0.5877, 0.1884, 0.5877, 0.1884, 0.5877, 0.1884, 0.5877, 0.1884, 0.5877, 0.1884, 0.5877, 0.1884, 0.5877, 0.1884, 0.5877, 0.1884, 0.5877, 0.1884, 0.5877, 0.1884, 0.5877, 0.1884, 0.5877, 0.1884, 0.5877, 0.1884, 0.5877, 0.1884, 0.5877, 0.1884, 0.5877, 0.1884, 0.5877, 0.1884, 0.5877, 0.1884, 0.5877, 0.1884, 0.5877, 0.1884, 0.5877, 0.1884, 0.5877, 0.1884, 0.5877, 0.1884, 0.5877, 0.1884, 0.5877, 0.1884, 0.5877, 0.1884, 0.5877, 0.1884, 0.5877, 0.1884, 0.5877, 0.1884, 0.5877, 0.1884, 0.5877, 0.1884, 0.5877, 0.1884, 0.5877, 0.1884, 0.5877, 0.1884, 0.5877, 0.1884, 0.5877, 0.1884, 0.5877, 0.1884, 0.5877, 0.1884, 0.5877, 0.1884, 0.5877, 0.1884, 0.5877, 0.1884, 0.5877, 0.1884, 0.5877, 0.1884, 0.5877, 0.1884, 0.5877, 0.1884, 0.5877, 0.1884, 0.5877, 0.1884, 0.5877, 0.1884, 0.5877, 0.1884, 0.5877, 0.1884, 0.5877, 0.1884, 0.5877, 0.1884, 0.5877, 0.1884, 0.5877, 0.1884, 0.5877, 0.1884, 0.5877, 0.1884, 0.5877, 0.1884, 0.5877, 0.1884, 0.5877, 0.1884, 0.5877, 0.1884, 0.5877, 0.1884, 0.5877, 0.1884, 0.5877, 0.1884, 0.5877, 0.1884, 0.5877, 0.1884, 0.5877, 0.1884, 0.5877, 0.1884, 0.5877, 0.1884, 0.5877, 0.1884, 0.5877, 0.1884, 0.5877, 0.1884, 0.5877, 0.1884, 0.5877, 0.1884, 0.5877, 0.1884, 0.5877, 0.1884, 0.5877, 0.1884, 0.5877, 0.1884, 0.5877, 0.1884, 0.5877, 0.1884, 0.5877, 0.1884, 0.5877, 0.1884, 0.5877, 0.1884, 0.5877, 0.1884, 0.5877, 0.1884, 0.5877, 0.1884, 0.5877, 0.1884, 0.5877, 0.1884, 0.5877, 0.1884, 0.5877, 0.1884, 0.5877, 0.1884, 0.5877, 0.1884, 0.5877, 0.1884, 0.5877, 0.1884, 0.5877, 0.1884, 0.5877, 0.1884, 0.5877, 0.1884, 0.5877, 0.1884, 0.5877, 0.1884, 0.5877, 0.1884, 0.5877, 0.1884, 0.5877, 0.1884, 0.5877, 0.1884, 0.4123, 0.1472, 0.4123, 0.1472, 0.4123, 0.1472, 0.4123, 0.1472, 0.4123, 0.1472, 0.4123, 0.1472, 0.4123, 0.1472, 0.4123, 0.1472, 0.4123, 0.1472, 0.4123, 0.1472, 0.4123, 0.1472, 0.4123, 0.1472, 0.4123, 0.1472, 0.4123, 0.1472, 0.4123, 0.1472, 0.4123, 0.1472, 0.4123, 0.1472, 0.4123, 0.1472, 0.4123, 0.1472, 0.4123, 0.1472, 0.4123, 0.1472, 0.4123, 0.1472, 0.4123, 0.1472, 0.4123, 0.1472, 0.4123, 0.1472, 0.4123, 0.1472, 0.4123, 0.1472, 0.4123, 0.1472, 0.4123, 0.1472, 0.4123, 0.1472, 0.4123, 0.1472, 0.4123, 0.1472, 0.4123, 0.1472, 0.4123, 0.1472, 0.4123, 0.1472, 0.4123, 0.1472, 0.4123, 0.1472, 0.4123, 0.1472, 0.4123, 0.1472, 0.4123, 0.1472, 0.4123, 0.1472, 0.4123, 0.1472, 0.4123, 0.1472, 0.4123, 0.1472, 0.5877, 0.1884, 0.5877, 0.1884, 0.5877, 0.1884, 0.5877, 0.1884, 0.5877, 0.1884, 0.4123, 0.1472, 0.4123, 0.1472, 0.5877, 0.1884, 0.4123, 0.1472, 0.4123, 0.1472, 0.4123, 0.1472, 0.4123, 0.1472, 0.5877, 0.1884, 0.5877, 0.1884, 0.5877, 0.1884, 0.5877, 0.1884, 0.5877, 0.1884, 0.5877, 0.1884, 0.5877, 0.1884, 0.5877, 0.1884, 0.5877, 0.1884, 0.5877, 0.1884, 0.5877, 0.1884, 0.5877, 0.1884, 0.4123, 0.1472, 0.4123, 0.1472, 0.4123, 0.1472, 0.4123, 0.1472, 0.4123, 0.1472, 0.4123, 0.1472, 0.4123, 0.1472, 0.4123, 0.1472, 0.5877, 0.1884, 0.5877, 0.1884, 0.5877, 0.1884, 0.5877, 0.1884, 0.4123, 0.1472, 0.4123, 0.1472, 0.4123, 0.1472, 0.4123, 0.1472, 0.4123, 0.1026, 0.5877, 0.06145, 0.5877, 0.06145, 0.4123, 0.1026, 0.5877, 0.1461, 0.5877, 0.1884, 0.5877, 0.1884, 0.5877, 0.1461, 0.4123, 0.1174, 0.4123, 0.1026, 0.4123, 0.1026, 0.4123, 0.1174, 0.5877, 0.1884, 0.5877, 0.1884, 0.5877, 0.1884, 0.5877, 0.1884, 0.5877, 0.1884, 0.5877, 0.1884, 0.5877, 0.1884, 0.5877, 0.1884, 0.5877, 0.1884, 0.5877, 0.1884, 0.5877, 0.1884, 0.5877, 0.1884, 0.5877, 0.1884, 0.5877, 0.1884, 0.5877, 0.1884, 0.5877, 0.1884, 0.5877, 0.1884, 0.5877, 0.1884, 0.5877, 0.1884, 0.5877, 0.1884, 0.5877, 0.1884, 0.5877, 0.1884, 0.5877, 0.1884, 0.5877, 0.1884, 0.5877, 0.1884, 0.5877, 0.1884, 0.5877, 0.1884, 0.5877, 0.1884, 0.5877, 0.1884, 0.5877, 0.1884, 0.5877, 0.1884, 0.5877, 0.1884, 0.5877, 0.1884, 0.5877, 0.1884, 0.5877, 0.1884, 0.5877, 0.1884, 0.5877, 0.1884, 0.5877, 0.1884, 0.5877, 0.1884, 0.5877, 0.1884, 0.5877, 0.1884, 0.5877, 0.1884, 0.5877, 0.1884, 0.5877, 0.1884, 0.5877, 0.1884, 0.5877, 0.1884, 0.5877, 0.1884, 0.5877, 0.1884, 0.5877, 0.1884, 0.5877, 0.1884, 0.5877, 0.1884, 0.5877, 0.1884, 0.5877, 0.1884, 0.5877, 0.1884, 0.5877, 0.1884, 0.5877, 0.1884, 0.5877, 0.1884, 0.5877, 0.1884, 0.5877, 0.1884, 0.5877, 0.1884, 0.5877, 0.1884, 0.5877, 0.1884, 0.5877, 0.1884, 0.5877, 0.1884, 0.4123, 0.1472, 0.4123, 0.1472, 0.4123, 0.1472, 0.4123, 0.1472, 0.4123, 0.1472, 0.4123, 0.1472, 0.4123, 0.1472, 0.4123, 0.1472, 0.4123, 0.1472, 0.4123, 0.1472, 0.4123, 0.1472, 0.4123, 0.1472, 0.4123, 0.1472, 0.4123, 0.1472, 0.4123, 0.1472, 0.4123, 0.1472, 0.4123, 0.1472, 0.4123, 0.1472, 0.4123, 0.1472, 0.4123, 0.1472, 0.4123, 0.1472, 0.4123, 0.1472, 0.4123, 0.1472, 0.4123, 0.1472, 0.4123, 0.1472, 0.4123, 0.1472, 0.4123, 0.1472, 0.4123, 0.1472, 0.4123, 0.1472, 0.4123, 0.1472, 0.4123, 0.1472, 0.4123, 0.1472, 0.4123, 0.1472, 0.4123, 0.1472, 0.4123, 0.1472, 0.4123, 0.1472, 0.4123, 0.1472, 0.4123, 0.1472, 0.4123, 0.1472, 0.4123, 0.1472, 0.4123, 0.1472, 0.4123, 0.1472, 0.4123, 0.1472, 0.4123, 0.1472, 0.5603, 0.5891, 0.4397, 0.5891, 0.4363, 0.5891, 0.5637, 0.5891, 0.4397, 0.5891, 0.5603, 0.5891, 0.5637, 0.5891, 0.4363, 0.5891, 0.5603, 0.5891, 0.5603, 0.5891, 0.5637, 0.5891, 0.5637, 0.5891, 0.4397, 0.5891, 0.4397, 0.5891, 0.4363, 0.5891, 0.4363, 0.5891, 0.4748, 0.5891, 0.5252, 0.5891, 0.5252, 0.5891, 0.4748, 0.5891, 0.4397, 0.5891, 0.5603, 0.5891, 0.5603, 0.5891, 0.4397, 0.5891, 0.4397, 0.5891, 0.4397, 0.5891, 0.4397, 0.5891, 0.4397, 0.5891, 0.5603, 0.5891, 0.4397, 0.5891, 0.4397, 0.5891, 0.5603, 0.5891, 0.833, 0.6527, 0.833, 0.708, 0.833, 0.708, 0.833, 0.6527, 0.7777, 0.6527, 0.833, 0.6527, 0.833, 0.708, 0.7777, 0.708, 0.7223, 0.708, 0.667, 0.708, 0.667, 0.708, 0.7223, 0.708, 0.7777, 0.542, 0.833, 0.542, 0.833, 0.542, 0.7777, 0.542, 0.667, 0.5973, 0.667, 0.542, 0.667, 0.542, 0.667, 0.5973, 0.7223, 0.708, 0.667, 0.708, 0.667, 0.708, 0.7223, 0.708, 0.833, 0.6527, 0.833, 0.708, 0.833, 0.708, 0.833, 0.6527, 0.7777, 0.708, 0.833, 0.708, 0.833, 0.708, 0.7777, 0.708, 0.833, 0.542, 0.833, 0.542, 0.833, 0.542, 0.833, 0.542, 0.667, 0.5973, 0.667, 0.542, 0.667, 0.542, 0.667, 0.5973, 0.667, 0.542, 0.667, 0.542, 0.667, 0.542, 0.667, 0.542, 0.667, 0.6527, 0.667, 0.708, 0.667, 0.708, 0.667, 0.6527, 0.667, 0.542, 0.667, 0.5973, 0.667, 0.5973, 0.667, 0.542, 0.667, 0.5973, 0.667, 0.6527, 0.667, 0.6527, 0.667, 0.5973, 0.667, 0.708, 0.667, 0.6527, 0.667, 0.6527, 0.667, 0.708, 0.667, 0.6527, 0.667, 0.5973, 0.667, 0.5973, 0.667, 0.6527, 0.833, 0.542, 0.833, 0.5973, 0.833, 0.5973, 0.833, 0.542, 0.833, 0.5973, 0.833, 0.6527, 0.833, 0.6527, 0.833, 0.5973, 0.667, 0.708, 0.667, 0.6527, 0.667, 0.6527, 0.667, 0.708, 0.667, 0.6527, 0.667, 0.5973, 0.667, 0.5973, 0.667, 0.6527, 0.7777, 0.542, 0.833, 0.542, 0.833, 0.5973, 0.7777, 0.5973, 0.7777, 0.5973, 0.833, 0.5973, 0.833, 0.6527, 0.7777, 0.6527, 0.833, 0.542, 0.833, 0.5973, 0.833, 0.5973, 0.833, 0.542, 0.833, 0.5973, 0.833, 0.6527, 0.833, 0.6527, 0.833, 0.5973, 0.4123, 0.1472, 0.4123, 0.1323, 0.4123, 0.1323, 0.4123, 0.1472, 0.4123, 0.1323, 0.4123, 0.1174, 0.4123, 0.1174, 0.4123, 0.1323, 0.5877, 0.06145, 0.5877, 0.1038, 0.5877, 0.1038, 0.5877, 0.06145, 0.5877, 0.1038, 0.5877, 0.1461, 0.5877, 0.1461, 0.5877, 0.1038, 0.5877, 0.06145, 0.5877, 0.1038, 0.5877, 0.1038, 0.5877, 0.06145, 0.5877, 0.1038, 0.5877, 0.1461, 0.5877, 0.1461, 0.5877, 0.1038, 0.4123, 0.1472, 0.4123, 0.1323, 0.4123, 0.1323, 0.4123, 0.1472, 0.4123, 0.1323, 0.4123, 0.1174, 0.4123, 0.1174, 0.4123, 0.1323, 0.4123, 0.1026, 0.5877, 0.06145, 0.5877, 0.1038, 0.4123, 0.1174, 0.4123, 0.1174, 0.5877, 0.1038, 0.5877, 0.1461, 0.4123, 0.1323, 0.5877, 0.06145, 0.5877, 0.1038, 0.5877, 0.1038, 0.5877, 0.06145, 0.5877, 0.1038, 0.5877, 0.1461, 0.5877, 0.1461, 0.5877, 0.1038, 0.4123, 0.1472, 0.4123, 0.1323, 0.4123, 0.1323, 0.4123, 0.1472, 0.4123, 0.1323, 0.4123, 0.1174, 0.4123, 0.1174, 0.4123, 0.1323, 0.5877, 0.1884, 0.5877, 0.1461, 0.625, 0.1667, 0.625, 0.25, 0.5877, 0.1461, 0.5877, 0.1038, 0.625, 0.08333, 0.625, 0.1667, 0.4123, 0.1026, 0.4123, 0.1174, 0.375, 0.08333, 0.375, 0.0, 0.4123, 0.1174, 0.4123, 0.1323, 0.375, 0.1667, 0.375, 0.08333, 0.4363, 0.6609, 0.4363, 0.637, 0.4363, 0.637, 0.4363, 0.6609, 0.4363, 0.637, 0.4363, 0.613, 0.4363, 0.613, 0.4363, 0.637, 0.4363, 0.5891, 0.5637, 0.5891, 0.5637, 0.613, 0.4363, 0.613, 0.4363, 0.613, 0.5637, 0.613, 0.5637, 0.637, 0.4363, 0.637, 0.5637, 0.5891, 0.5637, 0.613, 0.5637, 0.613, 0.5637, 0.5891, 0.5637, 0.613, 0.5637, 0.637, 0.5637, 0.637, 0.5637, 0.613, 0.5637, 0.5891, 0.5637, 0.613, 0.5637, 0.613, 0.5637, 0.5891, 0.5637, 0.613, 0.5637, 0.637, 0.5637, 0.637, 0.5637, 0.613, 0.4363, 0.5891, 0.4363, 0.613, 0.375, 0.5833, 0.375, 0.5, 0.4363, 0.613, 0.4363, 0.637, 0.375, 0.6667, 0.375, 0.5833, 0.5637, 0.6609, 0.5637, 0.637, 0.625, 0.6667, 0.625, 0.75, 0.5637, 0.637, 0.5637, 0.613, 0.625, 0.5833, 0.625, 0.6667, 0.833, 0.542, 0.833, 0.5973, 0.833, 0.5973, 0.833, 0.542, 0.833, 0.5973, 0.833, 0.6527, 0.833, 0.6527, 0.833, 0.5973, 0.833, 0.708, 0.833, 0.6527, 0.833, 0.6527, 0.833, 0.708, 0.833, 0.6527, 0.833, 0.5973, 0.833, 0.5973, 0.833, 0.6527, 0.833, 0.542, 0.833, 0.5973, 0.833, 0.5973, 0.833, 0.542, 0.833, 0.5973, 0.833, 0.6527, 0.833, 0.6527, 0.833, 0.5973, 0.667, 0.708, 0.667, 0.6527, 0.667, 0.6527, 0.667, 0.708, 0.667, 0.6527, 0.667, 0.5973, 0.667, 0.5973, 0.667, 0.6527, 0.667, 0.708, 0.667, 0.6527, 0.667, 0.6527, 0.667, 0.708, 0.667, 0.6527, 0.667, 0.5973, 0.667, 0.5973, 0.667, 0.6527, 0.667, 0.708, 0.667, 0.6527, 0.667, 0.6527, 0.667, 0.708, 0.667, 0.6527, 0.667, 0.5973, 0.667, 0.5973, 0.667, 0.6527, 0.833, 0.708, 0.833, 0.6527, 0.875, 0.6667, 0.875, 0.75, 0.833, 0.6527, 0.833, 0.5973, 0.875, 0.5833, 0.875, 0.6667, 0.667, 0.542, 0.667, 0.5973, 0.625, 0.5833, 0.625, 0.5, 0.667, 0.5973, 0.667, 0.6527, 0.625, 0.6667, 0.625, 0.5833, 0.4363, 0.6609, 0.4363, 0.637, 0.4363, 0.637, 0.4363, 0.6609, 0.4363, 0.637, 0.4363, 0.613, 0.4363, 0.613, 0.4363, 0.637, 0.2917, 0.5, 0.375, 0.5, 0.375, 0.5833, 0.2917, 0.5833, 0.2917, 0.5833, 0.375, 0.5833, 0.375, 0.6667, 0.2917, 0.6667, 0.833, 0.542, 0.833, 0.5973, 0.833, 0.5973, 0.833, 0.542, 0.833, 0.5973, 0.833, 0.6527, 0.833, 0.6527, 0.833, 0.5973, 0.125, 0.5833, 0.2083, 0.5833, 0.2083, 0.6667, 0.125, 0.6667, 0.2083, 0.5833, 0.2917, 0.5833, 0.2917, 0.6667, 0.2083, 0.6667, 0.125, 0.5, 0.2083, 0.5, 0.2083, 0.5833, 0.125, 0.5833, 0.2083, 0.5, 0.2917, 0.5, 0.2917, 0.5833, 0.2083, 0.5833, 0.667, 0.5973, 0.7223, 0.5973, 0.7223, 0.6527, 0.667, 0.6527, 0.7223, 0.5973, 0.7777, 0.5973, 0.7777, 0.6527, 0.7223, 0.6527, 0.667, 0.542, 0.7223, 0.542, 0.7223, 0.5973, 0.667, 0.5973, 0.7223, 0.542, 0.7777, 0.542, 0.7777, 0.5973, 0.7223, 0.5973, 0.667, 0.708, 0.7223, 0.708, 0.7223, 0.708, 0.667, 0.708, 0.7223, 0.708, 0.7777, 0.708, 0.7777, 0.708, 0.7223, 0.708, 0.833, 0.708, 0.7777, 0.708, 0.7777, 0.708, 0.833, 0.708, 0.7777, 0.708, 0.7223, 0.708, 0.7223, 0.708, 0.7777, 0.708, 0.667, 0.542, 0.7223, 0.542, 0.7223, 0.542, 0.667, 0.542, 0.7223, 0.542, 0.7777, 0.542, 0.7777, 0.542, 0.7223, 0.542, 0.833, 0.708, 0.7777, 0.708, 0.7777, 0.708, 0.833, 0.708, 0.7777, 0.708, 0.7223, 0.708, 0.7223, 0.708, 0.7777, 0.708, 0.667, 0.6527, 0.7223, 0.6527, 0.7223, 0.708, 0.667, 0.708, 0.7223, 0.6527, 0.7777, 0.6527, 0.7777, 0.708, 0.7223, 0.708, 0.833, 0.708, 0.7777, 0.708, 0.7777, 0.708, 0.833, 0.708, 0.7777, 0.708, 0.7223, 0.708, 0.7223, 0.708, 0.7777, 0.708, 0.667, 0.542, 0.7223, 0.542, 0.7223, 0.542, 0.667, 0.542, 0.7223, 0.542, 0.7777, 0.542, 0.7777, 0.542, 0.7223, 0.542, 0.833, 0.708, 0.7777, 0.708, 0.7777, 0.708, 0.833, 0.708, 0.7777, 0.708, 0.7223, 0.708, 0.7223, 0.708, 0.7777, 0.708, 0.667, 0.542, 0.7223, 0.542, 0.7223, 0.542, 0.667, 0.542, 0.7223, 0.542, 0.7777, 0.542, 0.7777, 0.542, 0.7223, 0.542, 0.833, 0.708, 0.7777, 0.708, 0.7777, 0.708, 0.833, 0.708, 0.7777, 0.708, 0.7223, 0.708, 0.7223, 0.708, 0.7777, 0.708, 0.667, 0.542, 0.7223, 0.542, 0.7223, 0.542, 0.667, 0.542, 0.7223, 0.542, 0.7777, 0.542, 0.7777, 0.542, 0.7223, 0.542, 0.833, 0.542, 0.7777, 0.542, 0.7917, 0.5, 0.875, 0.5, 0.7777, 0.542, 0.7223, 0.542, 0.7083, 0.5, 0.7917, 0.5, 0.667, 0.708, 0.7223, 0.708, 0.7083, 0.75, 0.625, 0.75, 0.7223, 0.708, 0.7777, 0.708, 0.7917, 0.75, 0.7083, 0.75, 0.375, 0.25, 0.625, 0.25, 0.625, 0.3333, 0.375, 0.3333, 0.375, 0.3333, 0.625, 0.3333, 0.625, 0.4167, 0.375, 0.4167, 0.125, 0.6667, 0.2083, 0.6667, 0.2083, 0.75, 0.125, 0.75, 0.2083, 0.6667, 0.2917, 0.6667, 0.2917, 0.75, 0.2083, 0.75, 0.375, 0.75, 0.625, 0.75, 0.625, 0.8333, 0.375, 0.8333, 0.375, 0.8333, 0.625, 0.8333, 0.625, 0.9167, 0.375, 0.9167, 0.7223, 0.542, 0.7777, 0.542, 0.7777, 0.542, 0.7223, 0.542, 0.7777, 0.542, 0.7777, 0.542, 0.7777, 0.542, 0.7777, 0.542, 0.7223, 0.542, 0.7223, 0.542, 0.7223, 0.542, 0.7223, 0.542, 0.7777, 0.542, 0.7223, 0.542, 0.7223, 0.542, 0.7777, 0.542, 0.5482, 0.5891, 0.4518, 0.5891, 0.4397, 0.5891, 0.5603, 0.5891, 0.4518, 0.5891, 0.5482, 0.5891, 0.5603, 0.5891, 0.4397, 0.5891, 0.5482, 0.5891, 0.5482, 0.5891, 0.5603, 0.5891, 0.5603, 0.5891, 0.4518, 0.5891, 0.4518, 0.5891, 0.4397, 0.5891, 0.4397, 0.5891, 0.5362, 0.5891, 0.4638, 0.5891, 0.4518, 0.5891, 0.5482, 0.5891, 0.4638, 0.5891, 0.5362, 0.5891, 0.5482, 0.5891, 0.4518, 0.5891, 0.5362, 0.5891, 0.5362, 0.5891, 0.5482, 0.5891, 0.5482, 0.5891, 0.4638, 0.5891, 0.4638, 0.5891, 0.4518, 0.5891, 0.4518, 0.5891, 0.5252, 0.5891, 0.4748, 0.5891, 0.4638, 0.5891, 0.5362, 0.5891, 0.4748, 0.5891, 0.5252, 0.5891, 0.5362, 0.5891, 0.4638, 0.5891, 0.5252, 0.5891, 0.5252, 0.5891, 0.5362, 0.5891, 0.5362, 0.5891, 0.4748, 0.5891, 0.4748, 0.5891, 0.4638, 0.5891, 0.4638, 0.5891])
me_cube.materials.append(mat_material)
me_cube.materials.append(mat_metal)
me_cube.materials.append(mat_face)
me_cube.materials.append(mat_wood)
me_cube.materials.append(mat_x)
me_cube.materials.append(mat_001)
me_cube.use_remesh_preserve_volume = False
me_cube.use_remesh_preserve_attributes = False
me_cube.use_mirror_vertex_groups = False
me_cube.update()

# ---- objects
ob_soldier = bpy.data.objects.new('Soldier', me_cube)

# ---- transforms, parenting, visibility, modifiers, constraints
ob_soldier.location = (0.0, 0.0, -5.96e-08)
ob_soldier.rotation_euler = (1.571, -0.0, 0.0)
ob_soldier.scale = (0.6212, 0.6212, 1.0)
ob_soldier.lock_rotations_4d = False
ob_soldier.empty_display_type = 'ARROWS'
ob_soldier.lineart.crease_threshold = 0.0

# ---- collection membership
col_collection.objects.link(ob_soldier)

# ---- scene / render settings (as saved in the file)
scene.frame_start = 1; scene.frame_end = 250; scene.frame_set(1)
scene.render.engine = 'BLENDER_EEVEE_NEXT'
scene.cycles.use_denoising = False
scene.cycles.samples = 128
scene.cycles.sampling_pattern = 'TABULATED_SOBOL'
scene.cycles.use_adaptive_sampling = False
scene.cycles.use_light_tree = False
scene.view_settings.view_transform = 'Filmic'
bpy.context.view_layer.update()

# ---- added for rendering (the .blend has no active camera and no usable light): camera, sun
cam_auto = bpy.data.cameras.new('AutoCamera')
cam_auto.lens = 50.0
cam_auto.sensor_width = 36.0
cam_auto.clip_end = 1000.0
ob_auto_camera = bpy.data.objects.new('AutoCamera', cam_auto)
scene.collection.objects.link(ob_auto_camera)
ob_auto_camera.location = (5.20213, -8.34512, 4.30585)
ob_auto_camera.rotation_euler = (1.09748, -7.21219e-08, 0.694738)
scene.camera = ob_auto_camera
light_auto_sun = bpy.data.lights.new('AutoSun', 'SUN')
light_auto_sun.energy = 3.0
light_auto_sun.angle = 0.0523599
ob_auto_sun = bpy.data.objects.new('AutoSun', light_auto_sun)
scene.collection.objects.link(ob_auto_sun)
ob_auto_sun.rotation_euler = (0.872665, 0.174533, 0.523599)
bpy.context.view_layer.update()
